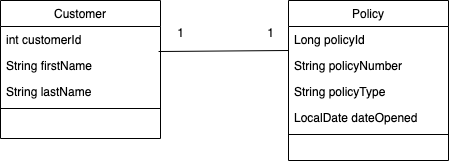

The diagram above was exported from draw.io. Its source (the exported page's mxGraphModel, read from the mxfile embedded in the PNG):
<mxGraphModel dx="748" dy="422" grid="1" gridSize="10" guides="1" tooltips="1" connect="1" arrows="1" fold="1" page="1" pageScale="1" pageWidth="827" pageHeight="1169" math="0" shadow="0">
  <root>
    <mxCell id="WIyWlLk6GJQsqaUBKTNV-0" />
    <mxCell id="WIyWlLk6GJQsqaUBKTNV-1" parent="WIyWlLk6GJQsqaUBKTNV-0" />
    <mxCell id="zkfFHV4jXpPFQw0GAbJ--0" value="Customer" style="swimlane;fontStyle=0;align=center;verticalAlign=top;childLayout=stackLayout;horizontal=1;startSize=26;horizontalStack=0;resizeParent=1;resizeLast=0;collapsible=1;marginBottom=0;rounded=0;shadow=0;strokeWidth=1;" parent="WIyWlLk6GJQsqaUBKTNV-1" vertex="1">
      <mxGeometry x="220" y="120" width="160" height="138" as="geometry">
        <mxRectangle x="230" y="140" width="160" height="26" as="alternateBounds" />
      </mxGeometry>
    </mxCell>
    <mxCell id="zkfFHV4jXpPFQw0GAbJ--1" value="int customerId" style="text;align=left;verticalAlign=top;spacingLeft=4;spacingRight=4;overflow=hidden;rotatable=0;points=[[0,0.5],[1,0.5]];portConstraint=eastwest;" parent="zkfFHV4jXpPFQw0GAbJ--0" vertex="1">
      <mxGeometry y="26" width="160" height="26" as="geometry" />
    </mxCell>
    <mxCell id="zkfFHV4jXpPFQw0GAbJ--2" value="String firstName" style="text;align=left;verticalAlign=top;spacingLeft=4;spacingRight=4;overflow=hidden;rotatable=0;points=[[0,0.5],[1,0.5]];portConstraint=eastwest;rounded=0;shadow=0;html=0;" parent="zkfFHV4jXpPFQw0GAbJ--0" vertex="1">
      <mxGeometry y="52" width="160" height="26" as="geometry" />
    </mxCell>
    <mxCell id="zkfFHV4jXpPFQw0GAbJ--3" value="String lastName" style="text;align=left;verticalAlign=top;spacingLeft=4;spacingRight=4;overflow=hidden;rotatable=0;points=[[0,0.5],[1,0.5]];portConstraint=eastwest;rounded=0;shadow=0;html=0;" parent="zkfFHV4jXpPFQw0GAbJ--0" vertex="1">
      <mxGeometry y="78" width="160" height="26" as="geometry" />
    </mxCell>
    <mxCell id="zkfFHV4jXpPFQw0GAbJ--4" value="" style="line;html=1;strokeWidth=1;align=left;verticalAlign=middle;spacingTop=-1;spacingLeft=3;spacingRight=3;rotatable=0;labelPosition=right;points=[];portConstraint=eastwest;" parent="zkfFHV4jXpPFQw0GAbJ--0" vertex="1">
      <mxGeometry y="104" width="160" height="8" as="geometry" />
    </mxCell>
    <mxCell id="zkfFHV4jXpPFQw0GAbJ--17" value="Policy" style="swimlane;fontStyle=0;align=center;verticalAlign=top;childLayout=stackLayout;horizontal=1;startSize=26;horizontalStack=0;resizeParent=1;resizeLast=0;collapsible=1;marginBottom=0;rounded=0;shadow=0;strokeWidth=1;" parent="WIyWlLk6GJQsqaUBKTNV-1" vertex="1">
      <mxGeometry x="508" y="120" width="160" height="160" as="geometry">
        <mxRectangle x="550" y="140" width="160" height="26" as="alternateBounds" />
      </mxGeometry>
    </mxCell>
    <mxCell id="zkfFHV4jXpPFQw0GAbJ--18" value="Long policyId" style="text;align=left;verticalAlign=top;spacingLeft=4;spacingRight=4;overflow=hidden;rotatable=0;points=[[0,0.5],[1,0.5]];portConstraint=eastwest;" parent="zkfFHV4jXpPFQw0GAbJ--17" vertex="1">
      <mxGeometry y="26" width="160" height="26" as="geometry" />
    </mxCell>
    <mxCell id="35hkpAzbmkxUFdzQ99s3-1" value="String policyNumber" style="text;align=left;verticalAlign=top;spacingLeft=4;spacingRight=4;overflow=hidden;rotatable=0;points=[[0,0.5],[1,0.5]];portConstraint=eastwest;rounded=0;shadow=0;html=0;" vertex="1" parent="zkfFHV4jXpPFQw0GAbJ--17">
      <mxGeometry y="52" width="160" height="26" as="geometry" />
    </mxCell>
    <mxCell id="zkfFHV4jXpPFQw0GAbJ--19" value="String policyType" style="text;align=left;verticalAlign=top;spacingLeft=4;spacingRight=4;overflow=hidden;rotatable=0;points=[[0,0.5],[1,0.5]];portConstraint=eastwest;rounded=0;shadow=0;html=0;" parent="zkfFHV4jXpPFQw0GAbJ--17" vertex="1">
      <mxGeometry y="78" width="160" height="26" as="geometry" />
    </mxCell>
    <mxCell id="zkfFHV4jXpPFQw0GAbJ--20" value="LocalDate dateOpened" style="text;align=left;verticalAlign=top;spacingLeft=4;spacingRight=4;overflow=hidden;rotatable=0;points=[[0,0.5],[1,0.5]];portConstraint=eastwest;rounded=0;shadow=0;html=0;" parent="zkfFHV4jXpPFQw0GAbJ--17" vertex="1">
      <mxGeometry y="104" width="160" height="26" as="geometry" />
    </mxCell>
    <mxCell id="zkfFHV4jXpPFQw0GAbJ--23" value="" style="line;html=1;strokeWidth=1;align=left;verticalAlign=middle;spacingTop=-1;spacingLeft=3;spacingRight=3;rotatable=0;labelPosition=right;points=[];portConstraint=eastwest;" parent="zkfFHV4jXpPFQw0GAbJ--17" vertex="1">
      <mxGeometry y="130" width="160" height="8" as="geometry" />
    </mxCell>
    <mxCell id="35hkpAzbmkxUFdzQ99s3-0" value="" style="endArrow=none;html=1;rounded=0;exitX=0.988;exitY=-0.038;exitDx=0;exitDy=0;exitPerimeter=0;entryX=0;entryY=-0.077;entryDx=0;entryDy=0;entryPerimeter=0;" edge="1" parent="WIyWlLk6GJQsqaUBKTNV-1" source="zkfFHV4jXpPFQw0GAbJ--2" target="35hkpAzbmkxUFdzQ99s3-1">
      <mxGeometry width="50" height="50" relative="1" as="geometry">
        <mxPoint x="414" y="220" as="sourcePoint" />
        <mxPoint x="464" y="170" as="targetPoint" />
      </mxGeometry>
    </mxCell>
    <mxCell id="35hkpAzbmkxUFdzQ99s3-2" value="1" style="text;html=1;align=center;verticalAlign=middle;resizable=0;points=[];autosize=1;strokeColor=none;fillColor=none;" vertex="1" parent="WIyWlLk6GJQsqaUBKTNV-1">
      <mxGeometry x="385" y="138" width="30" height="30" as="geometry" />
    </mxCell>
    <mxCell id="35hkpAzbmkxUFdzQ99s3-3" value="1" style="text;html=1;align=center;verticalAlign=middle;resizable=0;points=[];autosize=1;strokeColor=none;fillColor=none;" vertex="1" parent="WIyWlLk6GJQsqaUBKTNV-1">
      <mxGeometry x="475" y="138" width="30" height="30" as="geometry" />
    </mxCell>
  </root>
</mxGraphModel>